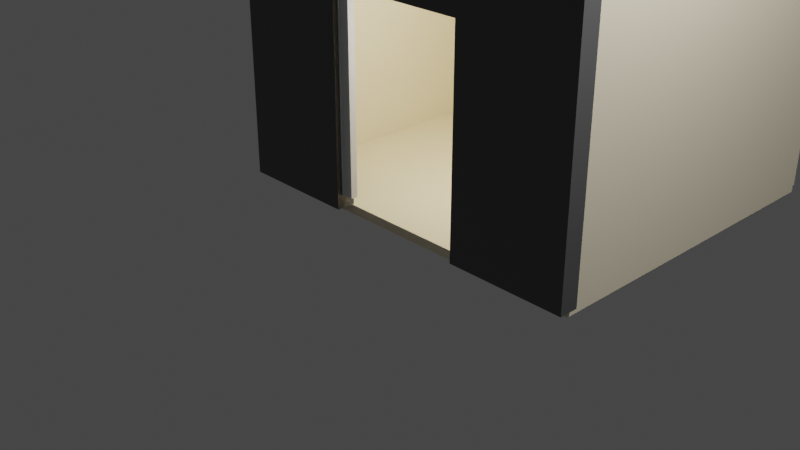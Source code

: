 # Source: ascenseur.blend  (saved by Blender 3.1.7; exported with 4.5.12 LTS)
import bpy
from mathutils import Matrix  # noqa: F401  (used for matrix-valued properties, if any)

bpy.ops.wm.read_factory_settings(use_empty=True)
scene = bpy.context.scene
scene.name = 'Scene'

# ---- collections
col_collection = bpy.data.collections.new('Collection'); scene.collection.children.link(col_collection)
col_ascenseur_tuto_video = bpy.data.collections.new('Ascenseur_Tuto_Video'); scene.collection.children.link(col_ascenseur_tuto_video)
col_ascenseur_complet_final = bpy.data.collections.new('Ascenseur_Complet_Final'); scene.collection.children.link(col_ascenseur_complet_final)
col_ascenseur_accessible = bpy.data.collections.new('Ascenseur_Accessible'); scene.collection.children.link(col_ascenseur_accessible)
col_ascenseur_accessible_fix = bpy.data.collections.new('Ascenseur_Accessible_Fix'); scene.collection.children.link(col_ascenseur_accessible_fix)
col_ascenseur_universel = bpy.data.collections.new('Ascenseur_Universel'); scene.collection.children.link(col_ascenseur_universel)
col_ascenseur_ferme_final = bpy.data.collections.new('Ascenseur_Ferme_Final'); scene.collection.children.link(col_ascenseur_ferme_final)

# ---- materials (node trees are filled in below, after node groups)
mat_mur_interieur_003 = bpy.data.materials.new('Mur_Interieur.003')
mat_mur_interieur_003.use_transparent_shadow = False
mat_mur_interieur_003.diffuse_color = (0.9, 0.8, 0.6, 1.0)
mat_mur_interieur_004 = bpy.data.materials.new('Mur_Interieur.004')
mat_mur_interieur_004.use_transparent_shadow = False
mat_mur_interieur_004.diffuse_color = (0.9, 0.8, 0.6, 1.0)
mat_mur_exterieur = bpy.data.materials.new('Mur_Exterieur')
mat_mur_exterieur.use_transparent_shadow = False
mat_mur_interieur = bpy.data.materials.new('Mur_Interieur')
mat_mur_interieur.use_transparent_shadow = False
mat_mur_interieur.diffuse_color = (0.9, 0.8, 0.6, 1.0)
mat_metal_porte = bpy.data.materials.new('Metal_Porte')
mat_metal_porte.use_transparent_shadow = False

# ---- material node trees
mat_mur_exterieur.use_nodes = True; mat_mur_exterieur.node_tree.nodes.clear()
_N = mat_mur_exterieur.node_tree.nodes; _L = mat_mur_exterieur.node_tree.links
n0 = _N.new('ShaderNodeBsdfPrincipled'); n0.name = 'Principled BSDF'; n0.location = (10, 300)
n0.distribution = 'GGX'
n0.subsurface_method = 'RANDOM_WALK_SKIN'
n0.inputs[0].default_value = (0.1, 0.1, 0.1, 1.0)
n0.inputs[3].default_value = 1.45
n0.inputs[27].default_value = (0.0, 0.0, 0.0, 1.0)
n0.inputs[28].default_value = 1.0
n1 = _N.new('ShaderNodeOutputMaterial'); n1.name = 'Material Output'; n1.location = (300, 300)
_L.new(n0.outputs[0], n1.inputs[0])
n1.is_active_output = True

# ---- world
world_world = bpy.data.worlds.new('World'); scene.world = world_world
world_world.use_nodes = True; world_world.node_tree.nodes.clear()
_N = world_world.node_tree.nodes; _L = world_world.node_tree.links
n0 = _N.new('ShaderNodeOutputWorld'); n0.name = 'World Output'; n0.location = (300, 300)
n1 = _N.new('ShaderNodeBackground'); n1.name = 'Background'; n1.location = (10, 300)
n1.inputs[0].default_value = (0.05088, 0.05088, 0.05088, 1.0)
_L.new(n1.outputs[0], n0.inputs[0])
n0.is_active_output = True
world_world.color = (0.05088, 0.05088, 0.05088)
world_world.use_sun_shadow = False
world_world.sun_shadow_jitter_overblur = 0.0

# ---- cameras
cam_camera = bpy.data.cameras.new('Camera')
cam_camera.clip_end = 100.0
cam_camera.ortho_scale = 7.314

# ---- lights
light_light = bpy.data.lights.new('Light', 'POINT')
light_light.transmission_factor = 0.0
light_light.energy = 1000.0
light_light.shadow_soft_size = 0.1
light_light.shadow_maximum_resolution = 0.006
light_light.use_absolute_resolution = True
light_point = bpy.data.lights.new('Point', 'POINT')
light_point.transmission_factor = 0.0
light_point.energy = 100.0
light_point.shadow_soft_size = 0.25
light_point.shadow_maximum_resolution = 0.006
light_point.use_absolute_resolution = True

# ---- meshes
me_cube_024 = bpy.data.meshes.new('Cube.024')
me_cube_024.from_pydata([(-0.5, -0.5, -0.5), (-0.5, -0.5, 0.5), (-0.5, 0.5, -0.5), (-0.5, 0.5, 0.5), (0.5, -0.5, -0.5), (0.5, -0.5, 0.5), (0.5, 0.5, -0.5), (0.5, 0.5, 0.5)], [], [(0, 1, 3, 2), (2, 3, 7, 6), (6, 7, 5, 4), (4, 5, 1, 0), (2, 6, 4, 0), (7, 3, 1, 5)])
_uv = me_cube_024.uv_layers.new(name='CarteUV')
_uv.uv.foreach_set('vector', [0.375, 0.0, 0.625, 0.0, 0.625, 0.25, 0.375, 0.25, 0.375, 0.25, 0.625, 0.25, 0.625, 0.5, 0.375, 0.5, 0.375, 0.5, 0.625, 0.5, 0.625, 0.75, 0.375, 0.75, 0.375, 0.75, 0.625, 0.75, 0.625, 1.0, 0.375, 1.0, 0.125, 0.5, 0.375, 0.5, 0.375, 0.75, 0.125, 0.75, 0.625, 0.5, 0.875, 0.5, 0.875, 0.75, 0.625, 0.75])
me_cube_024.materials.append(mat_mur_interieur_003)
me_cube_024.use_remesh_fix_poles = True
me_cube_024.use_remesh_preserve_attributes = False
me_cube_024.update()
me_cube_025 = bpy.data.meshes.new('Cube.025')
me_cube_025.from_pydata([(-0.5, -0.5, -0.5), (-0.5, -0.5, 0.5), (-0.5, 0.5, -0.5), (-0.5, 0.5, 0.5), (0.5, -0.5, -0.5), (0.5, -0.5, 0.5), (0.5, 0.5, -0.5), (0.5, 0.5, 0.5)], [], [(0, 1, 3, 2), (2, 3, 7, 6), (6, 7, 5, 4), (4, 5, 1, 0), (2, 6, 4, 0), (7, 3, 1, 5)])
_uv = me_cube_025.uv_layers.new(name='CarteUV')
_uv.uv.foreach_set('vector', [0.375, 0.0, 0.625, 0.0, 0.625, 0.25, 0.375, 0.25, 0.375, 0.25, 0.625, 0.25, 0.625, 0.5, 0.375, 0.5, 0.375, 0.5, 0.625, 0.5, 0.625, 0.75, 0.375, 0.75, 0.375, 0.75, 0.625, 0.75, 0.625, 1.0, 0.375, 1.0, 0.125, 0.5, 0.375, 0.5, 0.375, 0.75, 0.125, 0.75, 0.625, 0.5, 0.875, 0.5, 0.875, 0.75, 0.625, 0.75])
me_cube_025.materials.append(mat_mur_interieur_004)
me_cube_025.use_remesh_fix_poles = True
me_cube_025.use_remesh_preserve_attributes = False
me_cube_025.update()
me_cube_016 = bpy.data.meshes.new('Cube.016')
me_cube_016.from_pydata([(-0.5, -0.5, -0.5), (-0.5, -0.5, 0.5), (-0.5, 0.5, -0.5), (-0.5, 0.5, 0.5), (0.5, -0.5, -0.5), (0.5, -0.5, 0.5), (0.5, 0.5, -0.5), (0.5, 0.5, 0.5)], [], [(0, 1, 3, 2), (2, 3, 7, 6), (6, 7, 5, 4), (4, 5, 1, 0), (2, 6, 4, 0), (7, 3, 1, 5)])
_uv = me_cube_016.uv_layers.new(name='CarteUV')
_uv.uv.foreach_set('vector', [0.375, 0.0, 0.625, 0.0, 0.625, 0.25, 0.375, 0.25, 0.375, 0.25, 0.625, 0.25, 0.625, 0.5, 0.375, 0.5, 0.375, 0.5, 0.625, 0.5, 0.625, 0.75, 0.375, 0.75, 0.375, 0.75, 0.625, 0.75, 0.625, 1.0, 0.375, 1.0, 0.125, 0.5, 0.375, 0.5, 0.375, 0.75, 0.125, 0.75, 0.625, 0.5, 0.875, 0.5, 0.875, 0.75, 0.625, 0.75])
me_cube_016.use_remesh_fix_poles = True
me_cube_016.use_remesh_preserve_attributes = False
me_cube_016.update()
me_cube_017 = bpy.data.meshes.new('Cube.017')
me_cube_017.from_pydata([(-0.5, -0.5, -0.5), (-0.5, -0.5, 0.5), (-0.5, 0.5, -0.5), (-0.5, 0.5, 0.5), (0.5, -0.5, -0.5), (0.5, -0.5, 0.5), (0.5, 0.5, -0.5), (0.5, 0.5, 0.5), (0.1875, 0.5, 0.2333), (-0.1875, 0.5, 0.2333), (-0.1875, 0.5, -0.5), (0.1875, 0.5, -0.5), (-0.1875, -0.5, 0.2333), (0.1875, -0.5, 0.2333), (-0.1875, -0.5, -0.5), (0.1875, -0.5, -0.5)], [], [(0, 1, 3, 2), (2, 3, 7, 6, 11, 8, 9, 10), (6, 7, 5, 4), (15, 4, 5, 1, 0, 14, 12, 13), (6, 4, 15, 11), (0, 2, 10, 14), (7, 3, 1, 5), (10, 9, 12, 14), (13, 8, 11, 15), (9, 8, 13, 12)])
_uv = me_cube_017.uv_layers.new(name='CarteUV')
_uv.uv.foreach_set('vector', [0.375, 0.0, 0.625, 0.0, 0.625, 0.25, 0.375, 0.25, 0.375, 0.25, 0.625, 0.25, 0.625, 0.5, 0.375, 0.5, 0.375, 0.4219, 0.5583, 0.4219, 0.5583, 0.3281, 0.375, 0.3281, 0.375, 0.5, 0.625, 0.5, 0.625, 0.75, 0.375, 0.75, 0.375, 0.8281, 0.375, 0.75, 0.625, 0.75, 0.625, 1.0, 0.375, 1.0, 0.375, 0.9219, 0.5583, 0.9219, 0.5583, 0.8281, 0.375, 0.5, 0.375, 0.75, 0.2969, 0.75, 0.2969, 0.5, 0.125, 0.75, 0.125, 0.5, 0.2031, 0.5, 0.2031, 0.75, 0.625, 0.5, 0.875, 0.5, 0.875, 0.75, 0.625, 0.75, 0.375, 0.15, 0.625, 0.15, 0.625, 0.1, 0.375, 0.1, 0.625, 0.65, 0.625, 0.6, 0.375, 0.6, 0.375, 0.65, 0.875, 0.6, 0.625, 0.6, 0.625, 0.65, 0.875, 0.65])
me_cube_017.materials.append(mat_mur_exterieur)
me_cube_017.use_remesh_fix_poles = True
me_cube_017.use_remesh_preserve_attributes = False
me_cube_017.update()
me_cube_019 = bpy.data.meshes.new('Cube.019')
me_cube_019.from_pydata([(-0.5, -0.5, -0.5), (-0.5, -0.5, 0.5), (-0.5, 0.5, -0.5), (-0.5, 0.5, 0.5), (0.5, -0.5, -0.5), (0.5, -0.5, 0.5), (0.5, 0.5, -0.5), (0.5, 0.5, 0.5)], [], [(0, 1, 3, 2), (2, 3, 7, 6), (6, 7, 5, 4), (4, 5, 1, 0), (2, 6, 4, 0), (7, 3, 1, 5)])
_uv = me_cube_019.uv_layers.new(name='CarteUV')
_uv.uv.foreach_set('vector', [0.375, 0.0, 0.625, 0.0, 0.625, 0.25, 0.375, 0.25, 0.375, 0.25, 0.625, 0.25, 0.625, 0.5, 0.375, 0.5, 0.375, 0.5, 0.625, 0.5, 0.625, 0.75, 0.375, 0.75, 0.375, 0.75, 0.625, 0.75, 0.625, 1.0, 0.375, 1.0, 0.125, 0.5, 0.375, 0.5, 0.375, 0.75, 0.125, 0.75, 0.625, 0.5, 0.875, 0.5, 0.875, 0.75, 0.625, 0.75])
me_cube_019.materials.append(mat_mur_interieur)
me_cube_019.use_remesh_fix_poles = True
me_cube_019.use_remesh_preserve_attributes = False
me_cube_019.update()
me_cube_020 = bpy.data.meshes.new('Cube.020')
me_cube_020.from_pydata([(-0.5, -0.5, -0.5), (-0.5, -0.5, 0.5), (-0.5, 0.5, -0.5), (-0.5, 0.5, 0.5), (0.5, -0.5, -0.5), (0.5, -0.5, 0.5), (0.5, 0.5, -0.5), (0.5, 0.5, 0.5)], [], [(0, 1, 3, 2), (2, 3, 7, 6), (6, 7, 5, 4), (4, 5, 1, 0), (2, 6, 4, 0), (7, 3, 1, 5)])
_uv = me_cube_020.uv_layers.new(name='CarteUV')
_uv.uv.foreach_set('vector', [0.375, 0.0, 0.625, 0.0, 0.625, 0.25, 0.375, 0.25, 0.375, 0.25, 0.625, 0.25, 0.625, 0.5, 0.375, 0.5, 0.375, 0.5, 0.625, 0.5, 0.625, 0.75, 0.375, 0.75, 0.375, 0.75, 0.625, 0.75, 0.625, 1.0, 0.375, 1.0, 0.125, 0.5, 0.375, 0.5, 0.375, 0.75, 0.125, 0.75, 0.625, 0.5, 0.875, 0.5, 0.875, 0.75, 0.625, 0.75])
me_cube_020.materials.append(mat_mur_interieur)
me_cube_020.materials.append(mat_mur_interieur)
me_cube_020.use_remesh_fix_poles = True
me_cube_020.use_remesh_preserve_attributes = False
me_cube_020.update()
me_cube_022 = bpy.data.meshes.new('Cube.022')
me_cube_022.from_pydata([(-0.5, -0.5, -0.5), (-0.5, -0.5, 0.5), (-0.5, 0.5, -0.5), (-0.5, 0.5, 0.5), (0.5, -0.5, -0.5), (0.5, -0.5, 0.5), (0.5, 0.5, -0.5), (0.5, 0.5, 0.5)], [], [(0, 1, 3, 2), (2, 3, 7, 6), (6, 7, 5, 4), (4, 5, 1, 0), (2, 6, 4, 0), (7, 3, 1, 5)])
_uv = me_cube_022.uv_layers.new(name='CarteUV')
_uv.uv.foreach_set('vector', [0.375, 0.0, 0.625, 0.0, 0.625, 0.25, 0.375, 0.25, 0.375, 0.25, 0.625, 0.25, 0.625, 0.5, 0.375, 0.5, 0.375, 0.5, 0.625, 0.5, 0.625, 0.75, 0.375, 0.75, 0.375, 0.75, 0.625, 0.75, 0.625, 1.0, 0.375, 1.0, 0.125, 0.5, 0.375, 0.5, 0.375, 0.75, 0.125, 0.75, 0.625, 0.5, 0.875, 0.5, 0.875, 0.75, 0.625, 0.75])
me_cube_022.materials.append(mat_mur_interieur)
me_cube_022.use_remesh_fix_poles = True
me_cube_022.use_remesh_preserve_attributes = False
me_cube_022.update()
me_cube_023 = bpy.data.meshes.new('Cube.023')
me_cube_023.from_pydata([(-0.5, -0.5, -0.5), (-0.5, -0.5, 0.5), (-0.5, 0.5, -0.5), (-0.5, 0.5, 0.5), (0.5, -0.5, -0.5), (0.5, -0.5, 0.5), (0.5, 0.5, -0.5), (0.5, 0.5, 0.5)], [], [(0, 1, 3, 2), (2, 3, 7, 6), (6, 7, 5, 4), (4, 5, 1, 0), (2, 6, 4, 0), (7, 3, 1, 5)])
_uv = me_cube_023.uv_layers.new(name='CarteUV')
_uv.uv.foreach_set('vector', [0.375, 0.0, 0.625, 0.0, 0.625, 0.25, 0.375, 0.25, 0.375, 0.25, 0.625, 0.25, 0.625, 0.5, 0.375, 0.5, 0.375, 0.5, 0.625, 0.5, 0.625, 0.75, 0.375, 0.75, 0.375, 0.75, 0.625, 0.75, 0.625, 1.0, 0.375, 1.0, 0.125, 0.5, 0.375, 0.5, 0.375, 0.75, 0.125, 0.75, 0.625, 0.5, 0.875, 0.5, 0.875, 0.75, 0.625, 0.75])
me_cube_023.materials.append(mat_metal_porte)
me_cube_023.use_remesh_fix_poles = True
me_cube_023.use_remesh_preserve_attributes = False
me_cube_023.update()

# ---- objects
ob_light = bpy.data.objects.new('Light', light_light)
ob_camera = bpy.data.objects.new('Camera', cam_camera)
ob_mur_gauche_001 = bpy.data.objects.new('Mur_Gauche.001', me_cube_024)
ob_mur_gauche_002 = bpy.data.objects.new('Mur_Gauche.002', me_cube_025)
ob_porte_g = bpy.data.objects.new('Porte_G', me_cube_016)
ob_porte_d = bpy.data.objects.new('Porte_D', me_cube_016)
ob_facade_avant = bpy.data.objects.new('Facade_Avant', me_cube_017)
ob_sol = bpy.data.objects.new('Sol', me_cube_019)
ob_plafond_001 = bpy.data.objects.new('Plafond.001', me_cube_020)
ob_mur_gauche = bpy.data.objects.new('Mur_Gauche', me_cube_022)
ob_porte_g_001 = bpy.data.objects.new('Porte_G.001', me_cube_023)
ob_point = bpy.data.objects.new('Point', light_point)

# ---- transforms, parenting, visibility, modifiers, constraints
ob_light.location = (4.076, 1.005, 5.904)
ob_light.rotation_euler = (0.6503, 0.05522, 1.866)
ob_light.lock_rotations_4d = False
ob_light.empty_display_type = 'ARROWS'
ob_light.color = (0.0, 0.0, 0.0, 0.0)
ob_light.lineart.crease_threshold = 0.0
ob_camera.location = (7.359, -6.926, 4.958)
ob_camera.rotation_euler = (1.109, 0.0, 0.8149)
ob_camera.lock_rotations_4d = False
ob_camera.empty_display_type = 'ARROWS'
ob_camera.color = (0.0, 0.0, 0.0, 0.0)
ob_camera.display_type = 'WIRE'
ob_camera.lineart.crease_threshold = 0.0
ob_mur_gauche_001.location = (2.069, 2.05, 1.422)
ob_mur_gauche_001.scale = (0.1343, 3.956, 3.357)
ob_mur_gauche_002.location = (-2.12, 2.118, 1.487)
ob_mur_gauche_002.scale = (0.1343, 3.956, 3.357)
ob_porte_g.location = (-1.365, 0.0, 1.25)
ob_porte_g.scale = (1.1, 0.1, 2.5)
ob_porte_d.location = (1.365, 0.0, 1.25)
ob_porte_d.scale = (1.1, 0.1, 2.5)
ob_facade_avant.location = (0.0, 0.0, 1.5)
ob_facade_avant.scale = (4.402, 0.2201, 3.302)
ob_sol.location = (-0.02438, 2.113, -0.2139)
ob_sol.scale = (4.153, 4.029, 0.1049)
ob_plafond_001.location = (0.002497, 2.065, 3.022)
ob_plafond_001.scale = (4.124, 4.124, 0.2062)
ob_mur_gauche.location = (0.03565, 4.05, 1.449)
ob_mur_gauche.rotation_euler = (0.0, 0.0, 1.571)
ob_mur_gauche.scale = (0.1331, 4.142, 3.328)
ob_porte_g_001.location = (-1.086, 0.0, 1.1)
ob_porte_g_001.scale = (0.8, 0.08, 2.2)
ob_point.location = (0.0, 1.1, 2.0)

# ---- collection membership
col_collection.objects.link(ob_light)
col_collection.objects.link(ob_camera)
col_collection.objects.link(ob_mur_gauche_001)
col_collection.objects.link(ob_mur_gauche_002)
col_ascenseur_universel.objects.link(ob_porte_g)
col_ascenseur_universel.objects.link(ob_porte_d)
col_ascenseur_ferme_final.objects.link(ob_facade_avant)
col_ascenseur_ferme_final.objects.link(ob_sol)
col_ascenseur_ferme_final.objects.link(ob_plafond_001)
col_ascenseur_ferme_final.objects.link(ob_mur_gauche)
col_ascenseur_ferme_final.objects.link(ob_porte_g_001)
col_ascenseur_ferme_final.objects.link(ob_point)

# ---- scene / render settings (as saved in the file)
scene.camera = ob_camera
scene.frame_start = 1; scene.frame_end = 250; scene.frame_set(46)
scene.render.engine = 'BLENDER_EEVEE_NEXT'
scene.cycles.sampling_pattern = 'TABULATED_SOBOL'
scene.cycles.use_light_tree = False
scene.view_settings.view_transform = 'Filmic'
bpy.context.view_layer.update()
